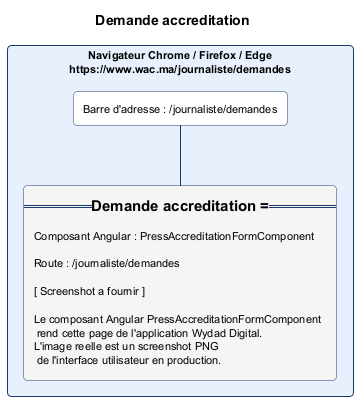

The diagram above was rendered by PlantUML. Its source (embedded in the PNG):
@startuml demande_accreditation.png
skinparam backgroundColor #FFFFFF
skinparam defaultFontSize 11
skinparam rectangle {
  RoundCorner 8
  BorderColor #1A3A6E
  BackgroundColor #FAFAFA
}
title Demande accreditation

rectangle "Navigateur Chrome / Firefox / Edge\nhttps://www.wac.ma/journaliste/demandes" as NAV #E8F0FE {
  rectangle "Barre d'adresse : /journaliste/demandes" as BAR #FFFFFF
  rectangle "=== Demande accreditation ===\n\nComposant Angular : PressAccreditationFormComponent\n\nRoute : /journaliste/demandes\n\n[ Screenshot a fournir ]\n\nLe composant Angular PressAccreditationFormComponent\n rend cette page de l'application Wydad Digital.\nL'image reelle est un screenshot PNG\n de l'interface utilisateur en production." as CONTENT #F5F5F5
}
BAR -[#1A3A6E]- CONTENT
@enduml